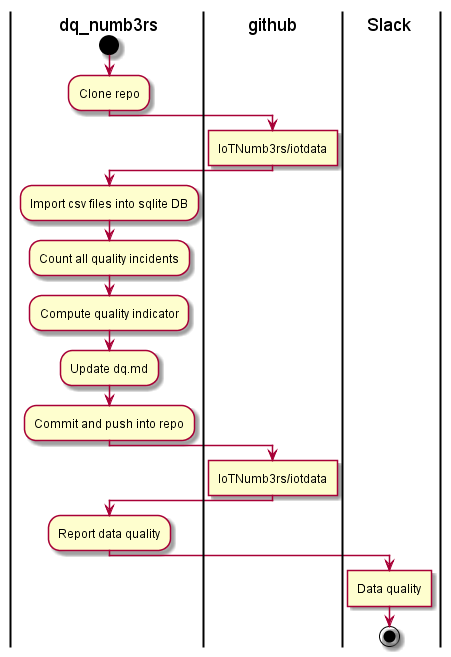

The diagram above was rendered by PlantUML. Its source (embedded in the PNG):
@startuml
|dq_numb3rs|
start
:Clone repo;
|github|
:IoTNumb3rs/iotdata]
|dq_numb3rs|
:Import csv files into sqlite DB;
:Count all quality incidents;
:Compute quality indicator;
:Update dq.md;
:Commit and push into repo;
|github|
:IoTNumb3rs/iotdata]
|dq_numb3rs|
:Report data quality;
|Slack|
:Data quality]
stop
@enduml